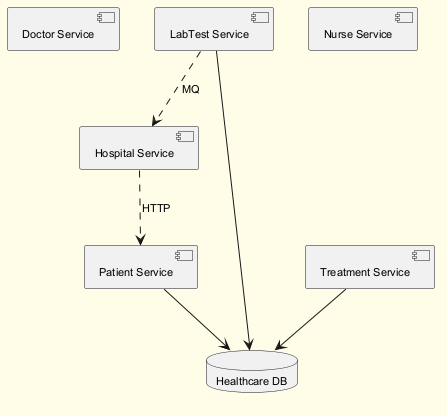

The diagram above was rendered by PlantUML. Its source (embedded in the PNG):
@startuml
skinparam backgroundColor #FFFDE7
skinparam classBackgroundColor #FFF9C4
skinparam classBorderColor #F57F17
skinparam defaultFontSize 11
component "Doctor Service" as C_DoctorService
component "LabTest Service" as C_LabTestService
component "Hospital Service" as C_HospitalService
component "Nurse Service" as C_NurseService
component "Patient Service" as C_PatientService
component "Treatment Service" as C_TreatmentService
database "Healthcare DB" as DB_healthcare
C_LabTestService --> DB_healthcare
C_PatientService --> DB_healthcare
C_TreatmentService --> DB_healthcare
C_LabTestService ..> C_HospitalService : MQ
C_HospitalService ..> C_PatientService : HTTP
@enduml